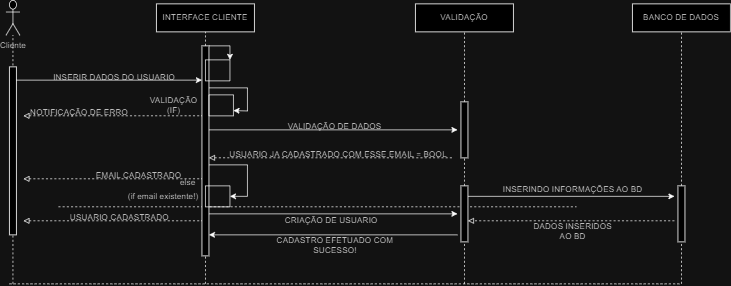

The diagram above was exported from draw.io. Its source (the exported page's mxGraphModel, read from the mxfile embedded in the PNG):
<mxGraphModel dx="1269" dy="1671" grid="1" gridSize="10" guides="1" tooltips="1" connect="1" arrows="1" fold="1" page="1" pageScale="1" pageWidth="850" pageHeight="1100" math="0" shadow="0">
  <root>
    <mxCell id="0" />
    <mxCell id="1" parent="0" />
    <mxCell id="RGXd1F4I8zMUysWb1z6I-68" value="" style="endArrow=none;dashed=1;html=1;rounded=0;exitX=0.051;exitY=0;exitDx=0;exitDy=0;exitPerimeter=0;" edge="1" parent="1" source="RGXd1F4I8zMUysWb1z6I-34">
      <mxGeometry width="50" height="50" relative="1" as="geometry">
        <mxPoint x="190" y="280" as="sourcePoint" />
        <mxPoint x="930" y="290" as="targetPoint" />
      </mxGeometry>
    </mxCell>
    <mxCell id="RGXd1F4I8zMUysWb1z6I-66" value="" style="endArrow=classic;html=1;rounded=0;entryX=1;entryY=0.75;entryDx=0;entryDy=0;exitX=0.5;exitY=0.2;exitDx=0;exitDy=0;exitPerimeter=0;" edge="1" parent="1" source="aM9ryv3xv72pqoxQDRHE-6" target="RGXd1F4I8zMUysWb1z6I-64">
      <mxGeometry width="50" height="50" relative="1" as="geometry">
        <mxPoint x="410" y="120" as="sourcePoint" />
        <mxPoint x="460" y="150" as="targetPoint" />
        <Array as="points">
          <mxPoint x="460" y="120" />
          <mxPoint x="460" y="153" />
        </Array>
      </mxGeometry>
    </mxCell>
    <mxCell id="aM9ryv3xv72pqoxQDRHE-6" value="" style="html=1;points=[];perimeter=orthogonalPerimeter;outlineConnect=0;targetShapes=umlLifeline;portConstraint=eastwest;newEdgeStyle={&quot;edgeStyle&quot;:&quot;elbowEdgeStyle&quot;,&quot;elbow&quot;:&quot;vertical&quot;,&quot;curved&quot;:0,&quot;rounded&quot;:0};" parent="1" vertex="1">
      <mxGeometry x="395" y="60" width="10" height="300" as="geometry" />
    </mxCell>
    <mxCell id="RGXd1F4I8zMUysWb1z6I-3" value="" style="endArrow=none;dashed=1;html=1;rounded=0;" edge="1" parent="1" target="RGXd1F4I8zMUysWb1z6I-5">
      <mxGeometry width="50" height="50" relative="1" as="geometry">
        <mxPoint x="125" y="400" as="sourcePoint" />
        <mxPoint x="125" y="50" as="targetPoint" />
      </mxGeometry>
    </mxCell>
    <mxCell id="aM9ryv3xv72pqoxQDRHE-2" value="" style="html=1;points=[];perimeter=orthogonalPerimeter;outlineConnect=0;targetShapes=umlLifeline;portConstraint=eastwest;newEdgeStyle={&quot;edgeStyle&quot;:&quot;elbowEdgeStyle&quot;,&quot;elbow&quot;:&quot;vertical&quot;,&quot;curved&quot;:0,&quot;rounded&quot;:0};" parent="1" vertex="1">
      <mxGeometry x="120" y="90" width="10" height="240" as="geometry" />
    </mxCell>
    <mxCell id="RGXd1F4I8zMUysWb1z6I-5" value="Cliente" style="shape=umlActor;verticalLabelPosition=bottom;verticalAlign=top;html=1;outlineConnect=0;" vertex="1" parent="1">
      <mxGeometry x="115" y="-5" width="20" height="50" as="geometry" />
    </mxCell>
    <mxCell id="RGXd1F4I8zMUysWb1z6I-7" value="" style="endArrow=classic;html=1;rounded=0;" edge="1" parent="1">
      <mxGeometry width="50" height="50" relative="1" as="geometry">
        <mxPoint x="130" y="109" as="sourcePoint" />
        <mxPoint x="395" y="109" as="targetPoint" />
      </mxGeometry>
    </mxCell>
    <mxCell id="RGXd1F4I8zMUysWb1z6I-8" value="INTERFACE CLIENTE" style="rounded=0;whiteSpace=wrap;html=1;" vertex="1" parent="1">
      <mxGeometry x="330" width="140" height="40" as="geometry" />
    </mxCell>
    <mxCell id="RGXd1F4I8zMUysWb1z6I-9" value="" style="endArrow=none;dashed=1;html=1;rounded=0;" edge="1" parent="1" source="aM9ryv3xv72pqoxQDRHE-6" target="RGXd1F4I8zMUysWb1z6I-8">
      <mxGeometry width="50" height="50" relative="1" as="geometry">
        <mxPoint x="400" y="350" as="sourcePoint" />
        <mxPoint x="400.5" y="30" as="targetPoint" />
      </mxGeometry>
    </mxCell>
    <mxCell id="RGXd1F4I8zMUysWb1z6I-10" value="" style="endArrow=none;dashed=1;html=1;rounded=0;" edge="1" parent="1" target="aM9ryv3xv72pqoxQDRHE-6">
      <mxGeometry width="50" height="50" relative="1" as="geometry">
        <mxPoint x="400" y="400" as="sourcePoint" />
        <mxPoint x="400" y="40" as="targetPoint" />
      </mxGeometry>
    </mxCell>
    <mxCell id="RGXd1F4I8zMUysWb1z6I-17" value="" style="endArrow=classic;html=1;rounded=0;entryX=1;entryY=0;entryDx=0;entryDy=0;" edge="1" parent="1" source="aM9ryv3xv72pqoxQDRHE-6" target="RGXd1F4I8zMUysWb1z6I-25">
      <mxGeometry width="50" height="50" relative="1" as="geometry">
        <mxPoint x="410" y="70" as="sourcePoint" />
        <mxPoint x="440" y="80" as="targetPoint" />
        <Array as="points">
          <mxPoint x="435" y="60" />
        </Array>
      </mxGeometry>
    </mxCell>
    <mxCell id="RGXd1F4I8zMUysWb1z6I-20" value="" style="endArrow=none;dashed=1;html=1;rounded=0;startArrow=block;startFill=0;" edge="1" parent="1">
      <mxGeometry width="50" height="50" relative="1" as="geometry">
        <mxPoint x="140" y="160" as="sourcePoint" />
        <mxPoint x="395" y="160" as="targetPoint" />
      </mxGeometry>
    </mxCell>
    <mxCell id="RGXd1F4I8zMUysWb1z6I-21" value="" style="endArrow=none;dashed=1;html=1;rounded=0;startArrow=block;startFill=0;" edge="1" parent="1">
      <mxGeometry width="50" height="50" relative="1" as="geometry">
        <mxPoint x="140" y="250" as="sourcePoint" />
        <mxPoint x="395" y="250" as="targetPoint" />
      </mxGeometry>
    </mxCell>
    <mxCell id="RGXd1F4I8zMUysWb1z6I-22" value="" style="endArrow=none;dashed=1;html=1;rounded=0;startArrow=block;startFill=0;" edge="1" parent="1">
      <mxGeometry width="50" height="50" relative="1" as="geometry">
        <mxPoint x="140" y="310" as="sourcePoint" />
        <mxPoint x="395" y="310" as="targetPoint" />
      </mxGeometry>
    </mxCell>
    <mxCell id="RGXd1F4I8zMUysWb1z6I-23" value="" style="swimlane;startSize=0;" vertex="1" collapsed="1" parent="1">
      <mxGeometry x="400" y="260" width="35" height="30" as="geometry">
        <mxRectangle x="320" y="80" width="200" height="200" as="alternateBounds" />
      </mxGeometry>
    </mxCell>
    <mxCell id="RGXd1F4I8zMUysWb1z6I-25" value="" style="swimlane;startSize=0;" vertex="1" collapsed="1" parent="1">
      <mxGeometry x="400" y="80" width="35" height="30" as="geometry">
        <mxRectangle x="400" y="80" width="200" height="200" as="alternateBounds" />
      </mxGeometry>
    </mxCell>
    <mxCell id="RGXd1F4I8zMUysWb1z6I-26" value="" style="endArrow=classic;html=1;rounded=0;entryX=1;entryY=0.5;entryDx=0;entryDy=0;" edge="1" parent="1" target="RGXd1F4I8zMUysWb1z6I-23">
      <mxGeometry width="50" height="50" relative="1" as="geometry">
        <mxPoint x="405" y="230" as="sourcePoint" />
        <mxPoint x="435" y="305" as="targetPoint" />
        <Array as="points">
          <mxPoint x="460" y="230" />
          <mxPoint x="460" y="275" />
        </Array>
      </mxGeometry>
    </mxCell>
    <mxCell id="RGXd1F4I8zMUysWb1z6I-28" value="INSERIR DADOS DO USUARIO" style="text;html=1;strokeColor=none;fillColor=none;align=center;verticalAlign=middle;whiteSpace=wrap;rounded=0;" vertex="1" parent="1">
      <mxGeometry x="180" y="90" width="180" height="30" as="geometry" />
    </mxCell>
    <mxCell id="RGXd1F4I8zMUysWb1z6I-30" value="NOTIFICAÇÃO DE ERRO" style="text;html=1;strokeColor=none;fillColor=none;align=center;verticalAlign=middle;whiteSpace=wrap;rounded=0;" vertex="1" parent="1">
      <mxGeometry x="135" y="140" width="170" height="30" as="geometry" />
    </mxCell>
    <mxCell id="RGXd1F4I8zMUysWb1z6I-31" value="VALIDAÇÃO&lt;br&gt;(IF)" style="text;html=1;strokeColor=none;fillColor=none;align=center;verticalAlign=middle;whiteSpace=wrap;rounded=0;" vertex="1" parent="1">
      <mxGeometry x="285" y="130" width="140" height="30" as="geometry" />
    </mxCell>
    <mxCell id="RGXd1F4I8zMUysWb1z6I-32" value="EMAIL CADASTRADO" style="text;html=1;strokeColor=none;fillColor=none;align=center;verticalAlign=middle;whiteSpace=wrap;rounded=0;" vertex="1" parent="1">
      <mxGeometry x="240" y="230" width="130" height="30" as="geometry" />
    </mxCell>
    <mxCell id="RGXd1F4I8zMUysWb1z6I-34" value="USUARIO CADASTRADO" style="text;html=1;strokeColor=none;fillColor=none;align=center;verticalAlign=middle;whiteSpace=wrap;rounded=0;" vertex="1" parent="1">
      <mxGeometry x="180" y="290" width="195" height="30" as="geometry" />
    </mxCell>
    <mxCell id="RGXd1F4I8zMUysWb1z6I-36" value="else" style="text;html=1;strokeColor=none;fillColor=none;align=center;verticalAlign=middle;whiteSpace=wrap;rounded=0;" vertex="1" parent="1">
      <mxGeometry x="345" y="240" width="60" height="30" as="geometry" />
    </mxCell>
    <mxCell id="RGXd1F4I8zMUysWb1z6I-37" value="VALIDAÇÃO" style="rounded=0;whiteSpace=wrap;html=1;" vertex="1" parent="1">
      <mxGeometry x="700" width="140" height="40" as="geometry" />
    </mxCell>
    <mxCell id="RGXd1F4I8zMUysWb1z6I-38" value="" style="endArrow=none;dashed=1;html=1;rounded=0;entryX=0.5;entryY=1;entryDx=0;entryDy=0;" edge="1" parent="1" source="aM9ryv3xv72pqoxQDRHE-4" target="RGXd1F4I8zMUysWb1z6I-37">
      <mxGeometry width="50" height="50" relative="1" as="geometry">
        <mxPoint x="770" y="350" as="sourcePoint" />
        <mxPoint x="770" y="70" as="targetPoint" />
      </mxGeometry>
    </mxCell>
    <mxCell id="RGXd1F4I8zMUysWb1z6I-39" value="" style="endArrow=none;dashed=1;html=1;rounded=0;entryX=0.5;entryY=1;entryDx=0;entryDy=0;" edge="1" parent="1" source="RGXd1F4I8zMUysWb1z6I-47" target="aM9ryv3xv72pqoxQDRHE-4">
      <mxGeometry width="50" height="50" relative="1" as="geometry">
        <mxPoint x="770" y="350" as="sourcePoint" />
        <mxPoint x="770" y="40" as="targetPoint" />
      </mxGeometry>
    </mxCell>
    <mxCell id="aM9ryv3xv72pqoxQDRHE-4" value="" style="html=1;points=[];perimeter=orthogonalPerimeter;outlineConnect=0;targetShapes=umlLifeline;portConstraint=eastwest;newEdgeStyle={&quot;edgeStyle&quot;:&quot;elbowEdgeStyle&quot;,&quot;elbow&quot;:&quot;vertical&quot;,&quot;curved&quot;:0,&quot;rounded&quot;:0};" parent="1" vertex="1">
      <mxGeometry x="765" y="140" width="10" height="80" as="geometry" />
    </mxCell>
    <mxCell id="RGXd1F4I8zMUysWb1z6I-40" value="" style="endArrow=classic;html=1;rounded=0;" edge="1" parent="1" source="aM9ryv3xv72pqoxQDRHE-6">
      <mxGeometry width="50" height="50" relative="1" as="geometry">
        <mxPoint x="420" y="200" as="sourcePoint" />
        <mxPoint x="760" y="180" as="targetPoint" />
      </mxGeometry>
    </mxCell>
    <mxCell id="RGXd1F4I8zMUysWb1z6I-42" value="VALIDAÇÃO DE DADOS" style="text;html=1;strokeColor=none;fillColor=none;align=center;verticalAlign=middle;whiteSpace=wrap;rounded=0;" vertex="1" parent="1">
      <mxGeometry x="510" y="160" width="150" height="30" as="geometry" />
    </mxCell>
    <mxCell id="RGXd1F4I8zMUysWb1z6I-43" value="" style="endArrow=none;dashed=1;html=1;rounded=0;startArrow=block;startFill=0;" edge="1" parent="1">
      <mxGeometry width="50" height="50" relative="1" as="geometry">
        <mxPoint x="405" y="220.00000000000009" as="sourcePoint" />
        <mxPoint x="755" y="220" as="targetPoint" />
      </mxGeometry>
    </mxCell>
    <mxCell id="RGXd1F4I8zMUysWb1z6I-44" value="USUARIO JA CADASTRADO COM ESSE EMAIL = BOOL" style="text;html=1;strokeColor=none;fillColor=none;align=center;verticalAlign=middle;whiteSpace=wrap;rounded=0;" vertex="1" parent="1">
      <mxGeometry x="425" y="210" width="330" height="10" as="geometry" />
    </mxCell>
    <mxCell id="RGXd1F4I8zMUysWb1z6I-48" value="" style="endArrow=none;dashed=1;html=1;rounded=0;entryX=0.5;entryY=1;entryDx=0;entryDy=0;" edge="1" parent="1" target="RGXd1F4I8zMUysWb1z6I-47">
      <mxGeometry width="50" height="50" relative="1" as="geometry">
        <mxPoint x="770" y="400" as="sourcePoint" />
        <mxPoint x="770" y="220" as="targetPoint" />
      </mxGeometry>
    </mxCell>
    <mxCell id="RGXd1F4I8zMUysWb1z6I-47" value="" style="html=1;points=[];perimeter=orthogonalPerimeter;outlineConnect=0;targetShapes=umlLifeline;portConstraint=eastwest;newEdgeStyle={&quot;edgeStyle&quot;:&quot;elbowEdgeStyle&quot;,&quot;elbow&quot;:&quot;vertical&quot;,&quot;curved&quot;:0,&quot;rounded&quot;:0};" vertex="1" parent="1">
      <mxGeometry x="765" y="260" width="10" height="80" as="geometry" />
    </mxCell>
    <mxCell id="RGXd1F4I8zMUysWb1z6I-49" value="" style="endArrow=classic;html=1;rounded=0;" edge="1" parent="1" source="aM9ryv3xv72pqoxQDRHE-6">
      <mxGeometry width="50" height="50" relative="1" as="geometry">
        <mxPoint x="470" y="380" as="sourcePoint" />
        <mxPoint x="760" y="300" as="targetPoint" />
      </mxGeometry>
    </mxCell>
    <mxCell id="RGXd1F4I8zMUysWb1z6I-53" value="" style="endArrow=classic;html=1;rounded=0;" edge="1" parent="1" target="aM9ryv3xv72pqoxQDRHE-6">
      <mxGeometry width="50" height="50" relative="1" as="geometry">
        <mxPoint x="760" y="330" as="sourcePoint" />
        <mxPoint x="460" y="340" as="targetPoint" />
      </mxGeometry>
    </mxCell>
    <mxCell id="RGXd1F4I8zMUysWb1z6I-54" value="CADASTRO EFETUADO COM SUCESSO!" style="text;html=1;strokeColor=none;fillColor=none;align=center;verticalAlign=middle;whiteSpace=wrap;rounded=0;" vertex="1" parent="1">
      <mxGeometry x="482.5" y="330" width="205" height="30" as="geometry" />
    </mxCell>
    <mxCell id="RGXd1F4I8zMUysWb1z6I-55" value="BANCO DE DADOS" style="rounded=0;whiteSpace=wrap;html=1;" vertex="1" parent="1">
      <mxGeometry x="1010" width="140" height="40" as="geometry" />
    </mxCell>
    <mxCell id="RGXd1F4I8zMUysWb1z6I-56" value="" style="endArrow=none;dashed=1;html=1;rounded=0;entryX=0.5;entryY=1;entryDx=0;entryDy=0;" edge="1" parent="1" source="RGXd1F4I8zMUysWb1z6I-57" target="RGXd1F4I8zMUysWb1z6I-55">
      <mxGeometry width="50" height="50" relative="1" as="geometry">
        <mxPoint x="1080" y="400" as="sourcePoint" />
        <mxPoint x="1079.41" y="55" as="targetPoint" />
      </mxGeometry>
    </mxCell>
    <mxCell id="RGXd1F4I8zMUysWb1z6I-58" value="" style="endArrow=none;dashed=1;html=1;rounded=0;entryX=0.5;entryY=1;entryDx=0;entryDy=0;" edge="1" parent="1" target="RGXd1F4I8zMUysWb1z6I-57">
      <mxGeometry width="50" height="50" relative="1" as="geometry">
        <mxPoint x="1080" y="400" as="sourcePoint" />
        <mxPoint x="1080" y="40" as="targetPoint" />
      </mxGeometry>
    </mxCell>
    <mxCell id="RGXd1F4I8zMUysWb1z6I-57" value="" style="html=1;points=[];perimeter=orthogonalPerimeter;outlineConnect=0;targetShapes=umlLifeline;portConstraint=eastwest;newEdgeStyle={&quot;edgeStyle&quot;:&quot;elbowEdgeStyle&quot;,&quot;elbow&quot;:&quot;vertical&quot;,&quot;curved&quot;:0,&quot;rounded&quot;:0};" vertex="1" parent="1">
      <mxGeometry x="1075" y="260" width="10" height="80" as="geometry" />
    </mxCell>
    <mxCell id="RGXd1F4I8zMUysWb1z6I-59" value="" style="endArrow=classic;html=1;rounded=0;" edge="1" parent="1" source="RGXd1F4I8zMUysWb1z6I-47">
      <mxGeometry width="50" height="50" relative="1" as="geometry">
        <mxPoint x="920" y="325" as="sourcePoint" />
        <mxPoint x="1070" y="275" as="targetPoint" />
      </mxGeometry>
    </mxCell>
    <mxCell id="RGXd1F4I8zMUysWb1z6I-60" value="" style="endArrow=block;dashed=1;html=1;rounded=0;endFill=0;" edge="1" parent="1" target="RGXd1F4I8zMUysWb1z6I-47">
      <mxGeometry width="50" height="50" relative="1" as="geometry">
        <mxPoint x="1070" y="310" as="sourcePoint" />
        <mxPoint x="940" y="220" as="targetPoint" />
      </mxGeometry>
    </mxCell>
    <mxCell id="RGXd1F4I8zMUysWb1z6I-61" value="DADOS INSERIDOS AO BD" style="text;html=1;strokeColor=none;fillColor=none;align=center;verticalAlign=middle;whiteSpace=wrap;rounded=0;" vertex="1" parent="1">
      <mxGeometry x="860" y="310" width="130" height="30" as="geometry" />
    </mxCell>
    <mxCell id="RGXd1F4I8zMUysWb1z6I-62" value="INSERINDO INFORMAÇÕES AO BD" style="text;html=1;strokeColor=none;fillColor=none;align=center;verticalAlign=middle;whiteSpace=wrap;rounded=0;" vertex="1" parent="1">
      <mxGeometry x="820" y="250" width="210" height="30" as="geometry" />
    </mxCell>
    <mxCell id="RGXd1F4I8zMUysWb1z6I-64" value="" style="swimlane;startSize=0;" vertex="1" collapsed="1" parent="1">
      <mxGeometry x="405" y="130" width="35" height="30" as="geometry">
        <mxRectangle x="400" y="80" width="200" height="200" as="alternateBounds" />
      </mxGeometry>
    </mxCell>
    <mxCell id="RGXd1F4I8zMUysWb1z6I-65" value="" style="endArrow=none;dashed=1;html=1;rounded=0;" edge="1" parent="1">
      <mxGeometry width="50" height="50" relative="1" as="geometry">
        <mxPoint x="120" y="400" as="sourcePoint" />
        <mxPoint x="1080" y="400" as="targetPoint" />
        <Array as="points">
          <mxPoint x="160" y="400" />
        </Array>
      </mxGeometry>
    </mxCell>
    <mxCell id="RGXd1F4I8zMUysWb1z6I-67" value="(if email existente!)" style="text;html=1;strokeColor=none;fillColor=none;align=center;verticalAlign=middle;whiteSpace=wrap;rounded=0;" vertex="1" parent="1">
      <mxGeometry x="285" y="260" width="110" height="30" as="geometry" />
    </mxCell>
    <mxCell id="RGXd1F4I8zMUysWb1z6I-50" value="CRIAÇÃO DE USUARIO" style="text;html=1;strokeColor=none;fillColor=none;align=center;verticalAlign=middle;whiteSpace=wrap;rounded=0;" vertex="1" parent="1">
      <mxGeometry x="510" y="300" width="140" height="20" as="geometry" />
    </mxCell>
  </root>
</mxGraphModel>